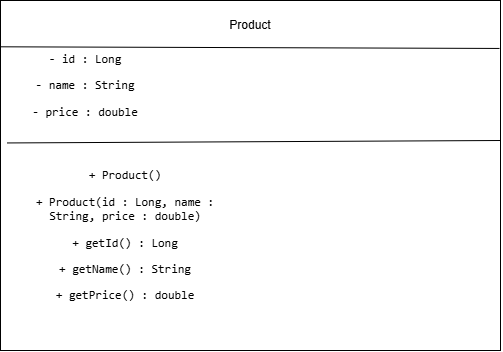

The diagram above was exported from draw.io. Its source (the exported page's mxGraphModel, read from the mxfile embedded in the PNG):
<mxGraphModel dx="1269" dy="562" grid="1" gridSize="10" guides="1" tooltips="1" connect="1" arrows="1" fold="1" page="1" pageScale="1" pageWidth="827" pageHeight="1169" math="0" shadow="0">
  <root>
    <mxCell id="0" />
    <mxCell id="1" parent="0" />
    <mxCell id="KRcbnvUOlt8xsZUjFF-K-1" parent="1" style="whiteSpace=wrap;html=1;" value="" vertex="1">
      <mxGeometry height="350" width="500" x="200" y="70" as="geometry" />
    </mxCell>
    <mxCell id="KRcbnvUOlt8xsZUjFF-K-2" edge="1" parent="1" style="endArrow=none;html=1;rounded=0;entryX=0.007;entryY=0.345;entryDx=0;entryDy=0;entryPerimeter=0;exitX=0.994;exitY=0.338;exitDx=0;exitDy=0;exitPerimeter=0;" value="">
      <mxGeometry height="50" relative="1" width="50" as="geometry">
        <mxPoint x="700" y="209.99999999999994" as="sourcePoint" />
        <mxPoint x="206.5" y="212.45" as="targetPoint" />
      </mxGeometry>
    </mxCell>
    <mxCell id="KRcbnvUOlt8xsZUjFF-K-3" edge="1" parent="1" style="endArrow=none;html=1;rounded=0;entryX=0.998;entryY=0.137;entryDx=0;entryDy=0;entryPerimeter=0;exitX=0.003;exitY=0.212;exitDx=0;exitDy=0;exitPerimeter=0;" target="KRcbnvUOlt8xsZUjFF-K-1" value="">
      <mxGeometry height="50" relative="1" width="50" as="geometry">
        <mxPoint x="200" y="116.30000000000004" as="sourcePoint" />
        <mxPoint x="699" y="109.99999999999997" as="targetPoint" />
      </mxGeometry>
    </mxCell>
    <mxCell id="KRcbnvUOlt8xsZUjFF-K-6" parent="1" style="text;html=1;whiteSpace=wrap;strokeColor=none;fillColor=none;align=center;verticalAlign=middle;rounded=0;" value="Product" vertex="1">
      <mxGeometry height="30" width="60" x="420" y="80" as="geometry" />
    </mxCell>
    <mxCell id="KRcbnvUOlt8xsZUjFF-K-7" parent="1" style="text;html=1;whiteSpace=wrap;strokeColor=none;fillColor=none;align=center;verticalAlign=middle;rounded=0;" value="&lt;p&gt;&lt;code&gt;- id : Long&lt;/code&gt;&lt;/p&gt;&lt;p&gt;&lt;code&gt;- name : String&lt;/code&gt;&lt;/p&gt;&lt;p&gt;&lt;code&gt;- price : double&lt;/code&gt;&lt;/p&gt;" vertex="1">
      <mxGeometry height="30" width="170" x="200" y="140" as="geometry" />
    </mxCell>
    <mxCell id="KRcbnvUOlt8xsZUjFF-K-9" parent="1" style="text;html=1;whiteSpace=wrap;strokeColor=none;fillColor=none;align=center;verticalAlign=middle;rounded=0;" value="&lt;p&gt;&lt;code&gt;+ Product()&lt;/code&gt;&lt;/p&gt;&lt;p&gt;&lt;code&gt;+ Product(id : Long, name : String, price : double)&lt;/code&gt;&lt;/p&gt;&lt;p&gt;&lt;code&gt;+ getId() : Long&lt;/code&gt;&lt;/p&gt;&lt;p&gt;&lt;code&gt;+ getName() : String&lt;/code&gt;&lt;/p&gt;&lt;p&gt;&lt;code&gt;+ getPrice() : double&lt;/code&gt;&lt;/p&gt;" vertex="1">
      <mxGeometry height="30" width="230" x="210" y="290" as="geometry" />
    </mxCell>
  </root>
</mxGraphModel>